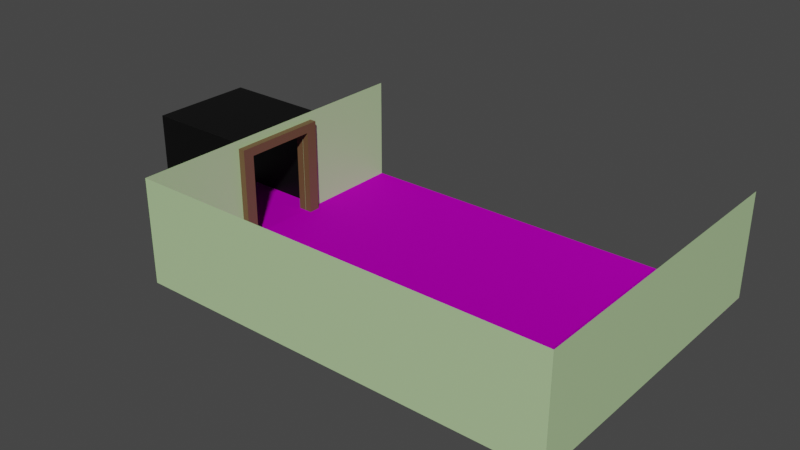 # Source: BedRoom.blend  (saved by Blender 3.6.13; exported with 4.5.12 LTS)
import bpy
from mathutils import Matrix  # noqa: F401  (used for matrix-valued properties, if any)

bpy.ops.wm.read_factory_settings(use_empty=True)
scene = bpy.context.scene
scene.name = 'Scene'

# ---- collections
col_floor = bpy.data.collections.new('Floor'); scene.collection.children.link(col_floor)
col_wall = bpy.data.collections.new('Wall'); scene.collection.children.link(col_wall)
col_leftdoor = bpy.data.collections.new('LeftDoor'); scene.collection.children.link(col_leftdoor)
col_door_frame = bpy.data.collections.new('Door_frame'); col_leftdoor.children.link(col_door_frame)

# ---- images (referenced by path relative to the original .blend; pixels are not part of the script)
import os
ASSET_DIR = os.environ.get("B2B_ASSET_DIR", "")  # directory of the original .blend (textures are referenced by path, not embedded)
HERE = os.path.dirname(os.path.abspath(__file__))  # packed textures are extracted next to this script under _unpacked/

def load_image(name, relpath, width, height, colorspace="sRGB"):
    """Load a texture the original file referenced (path relative to the .blend, or extracted next to this script)."""
    p = next((c for c in (os.path.join(HERE, relpath), os.path.join(ASSET_DIR, relpath)) if relpath and os.path.exists(c)), "")
    if p:
        img = bpy.data.images.load(p, check_existing=True)
        img.name = name
    else:  # same state as the original file: an image datablock whose file is absent (Cycles renders it pink)
        img = bpy.data.images.new(name, width, height)
        img.source = "FILE"
        img.filepath = "//" + (relpath or name)
    img.colorspace_settings.name = colorspace
    return img
img_new_graph_normal_tga = load_image('New_Graph_normal.tga', 'textures/New_Graph_normal.tga', 1024, 1024, 'sRGB')
img_new_graph_roughness_tga = load_image('New_Graph_roughness.tga', 'textures/New_Graph_roughness.tga', 1024, 1024, 'sRGB')
img_new_graph_basecolor_tga = load_image('New_Graph_basecolor.tga', 'textures/New_Graph_basecolor.tga', 1024, 1024, 'sRGB')
img_new_graph_metallic_tga = load_image('New_Graph_metallic.tga', 'textures/New_Graph_metallic.tga', 1024, 1024, 'sRGB')

# ---- materials (node trees are filled in below, after node groups)
mat_woodfloor = bpy.data.materials.new('WoodFloor')
mat_woodfloor.use_transparent_shadow = False
mat_wall = bpy.data.materials.new('Wall')
mat_wall.use_transparent_shadow = False
mat_wall_001 = bpy.data.materials.new('Wall.001')
mat_wall_001.use_transparent_shadow = False
mat_blackoutblack = bpy.data.materials.new('BlackoutBlack')
mat_blackoutblack.use_transparent_shadow = False
mat_wood = bpy.data.materials.new('Wood')
mat_wood.use_transparent_shadow = False

# ---- material node trees
mat_woodfloor.use_nodes = True; mat_woodfloor.node_tree.nodes.clear()
_N = mat_woodfloor.node_tree.nodes; _L = mat_woodfloor.node_tree.links
n0 = _N.new('ShaderNodeBsdfPrincipled'); n0.name = 'Principled BSDF'; n0.location = (28, 300)
n0.distribution = 'GGX'
n0.subsurface_method = 'RANDOM_WALK_SKIN'
n0.inputs[3].default_value = 1.45
n0.inputs[27].default_value = (0.0, 0.0, 0.0, 1.0)
n0.inputs[28].default_value = 1.0
n1 = _N.new('ShaderNodeOutputMaterial'); n1.name = 'Material Output'; n1.location = (318, 300)
n2 = _N.new('ShaderNodeNormalMap'); n2.name = 'Normal Map'; n2.location = (-180, -160)
n3 = _N.new('ShaderNodeTexImage'); n3.name = 'Image Texture.001'; n3.location = (-481, -366)
n3.hide = True
n3.image = img_new_graph_normal_tga
n4 = _N.new('ShaderNodeTexImage'); n4.name = 'Image Texture.002'; n4.location = (-435, 48)
n4.hide = True
n4.image = img_new_graph_roughness_tga
n5 = _N.new('ShaderNodeTexImage'); n5.name = 'Image Texture'; n5.location = (-445, 344)
n5.hide = True
n5.image = img_new_graph_basecolor_tga
n6 = _N.new('ShaderNodeTexImage'); n6.name = 'Image Texture.003'; n6.location = (-389, 163)
n6.hide = True
n6.image = img_new_graph_metallic_tga
n7 = _N.new('ShaderNodeMapping'); n7.name = 'Mapping'; n7.location = (-688, 131)
n7.width = 126
n7.inputs[2].default_value = (0.0, 0.0, 1.571)
n8 = _N.new('ShaderNodeTexCoord'); n8.name = 'Texture Coordinate'; n8.location = (-898, 120)
_L.new(n0.outputs[0], n1.inputs[0])
_L.new(n5.outputs[0], n0.inputs[0])
_L.new(n2.outputs[0], n0.inputs[5])
_L.new(n3.outputs[0], n2.inputs[1])
_L.new(n7.outputs[0], n3.inputs[0])
_L.new(n7.outputs[0], n5.inputs[0])
_L.new(n4.outputs[1], n0.inputs[2])
_L.new(n7.outputs[0], n4.inputs[0])
_L.new(n6.outputs[1], n0.inputs[1])
_L.new(n7.outputs[0], n6.inputs[0])
_L.new(n8.outputs[3], n7.inputs[0])
n1.is_active_output = True
mat_wall.use_nodes = True; mat_wall.node_tree.nodes.clear()
_N = mat_wall.node_tree.nodes; _L = mat_wall.node_tree.links
n0 = _N.new('ShaderNodeBsdfPrincipled'); n0.name = 'Principled BSDF'; n0.location = (10, 300)
n0.distribution = 'GGX'
n0.subsurface_method = 'RANDOM_WALK_SKIN'
n0.inputs[0].default_value = (0.4652, 0.6514, 0.3394, 1.0)
n0.inputs[3].default_value = 1.45
n0.inputs[27].default_value = (0.0, 0.0, 0.0, 1.0)
n0.inputs[28].default_value = 1.0
n1 = _N.new('ShaderNodeOutputMaterial'); n1.name = 'Material Output'; n1.location = (300, 300)
_L.new(n0.outputs[0], n1.inputs[0])
n1.is_active_output = True
mat_wall_001.use_nodes = True; mat_wall_001.node_tree.nodes.clear()
_N = mat_wall_001.node_tree.nodes; _L = mat_wall_001.node_tree.links
n0 = _N.new('ShaderNodeBsdfPrincipled'); n0.name = 'Principled BSDF'; n0.location = (10, 300)
n0.distribution = 'GGX'
n0.subsurface_method = 'RANDOM_WALK_SKIN'
n0.inputs[0].default_value = (0.4652, 0.6514, 0.3394, 1.0)
n0.inputs[3].default_value = 1.45
n0.inputs[27].default_value = (0.0, 0.0, 0.0, 1.0)
n0.inputs[28].default_value = 1.0
n1 = _N.new('ShaderNodeOutputMaterial'); n1.name = 'Material Output'; n1.location = (300, 300)
_L.new(n0.outputs[0], n1.inputs[0])
n1.is_active_output = True
mat_blackoutblack.use_nodes = True; mat_blackoutblack.node_tree.nodes.clear()
_N = mat_blackoutblack.node_tree.nodes; _L = mat_blackoutblack.node_tree.links
n0 = _N.new('ShaderNodeBsdfPrincipled'); n0.name = 'Principled BSDF'; n0.location = (10, 300)
n0.distribution = 'GGX'
n0.subsurface_method = 'RANDOM_WALK_SKIN'
n0.inputs[0].default_value = (0.0, 0.0, 0.0, 1.0)
n0.inputs[3].default_value = 1.45
n0.inputs[27].default_value = (0.0, 0.0, 0.0, 1.0)
n0.inputs[28].default_value = 1.0
n1 = _N.new('ShaderNodeOutputMaterial'); n1.name = 'Material Output'; n1.location = (300, 300)
_L.new(n0.outputs[0], n1.inputs[0])
n1.is_active_output = True
mat_wood.use_nodes = True; mat_wood.node_tree.nodes.clear()
_N = mat_wood.node_tree.nodes; _L = mat_wood.node_tree.links
n0 = _N.new('ShaderNodeBsdfPrincipled'); n0.name = 'Principled BSDF'; n0.location = (10, 300)
n0.distribution = 'GGX'
n0.subsurface_method = 'RANDOM_WALK_SKIN'
n0.inputs[0].default_value = (0.147, 0.07819, 0.0356, 1.0)
n0.inputs[3].default_value = 1.45
n0.inputs[27].default_value = (0.0, 0.0, 0.0, 1.0)
n0.inputs[28].default_value = 1.0
n1 = _N.new('ShaderNodeOutputMaterial'); n1.name = 'Material Output'; n1.location = (300, 300)
_L.new(n0.outputs[0], n1.inputs[0])
n1.is_active_output = True

# ---- world
world_world = bpy.data.worlds.new('World'); scene.world = world_world
world_world.use_nodes = True; world_world.node_tree.nodes.clear()
_N = world_world.node_tree.nodes; _L = world_world.node_tree.links
n0 = _N.new('ShaderNodeOutputWorld'); n0.name = 'World Output'; n0.location = (300, 300)
n1 = _N.new('ShaderNodeBackground'); n1.name = 'Background'; n1.location = (10, 300)
n1.inputs[0].default_value = (0.05088, 0.05088, 0.05088, 1.0)
_L.new(n1.outputs[0], n0.inputs[0])
n0.is_active_output = True
world_world.color = (0.05088, 0.05088, 0.05088)
world_world.use_sun_shadow = False
world_world.sun_shadow_jitter_overblur = 0.0

# ---- meshes
me_plane = bpy.data.meshes.new('Plane')
me_plane.from_pydata([(-1.0, -1.0, 0.0), (1.0, -1.0, 0.0), (-1.0, 1.0, 0.0), (1.0, 1.0, 0.0)], [], [(0, 1, 3, 2)])
_uv = me_plane.uv_layers.new(name='UVMap')
_uv.uv.foreach_set('vector', [0.0, 0.0, 1.0, 0.0, 1.0, 1.0, 0.0, 1.0])
me_plane.materials.append(mat_woodfloor)
me_plane.update()
me_plane_005 = bpy.data.meshes.new('Plane.005')
me_plane_005.from_pydata([(-1.0, -1.0, 0.0), (1.0, -1.0, 0.0), (-1.0, 1.0, 0.0), (1.0, 1.0, 0.0)], [], [(0, 1, 3, 2)])
_uv = me_plane_005.uv_layers.new(name='UVMap')
_uv.uv.foreach_set('vector', [0.0, 0.0, 1.0, 0.0, 1.0, 1.0, 0.0, 1.0])
me_plane_005.materials.append(mat_woodfloor)
me_plane_005.update()
me_plane_004 = bpy.data.meshes.new('Plane.004')
me_plane_004.from_pydata([(-2.0, -0.999, -0.002826), (7.947e-07, -0.999, -0.002826), (-2.0, 1.001, -0.002826), (7.947e-07, 1.001, -0.002826), (7.947e-07, -0.2328, -0.002826), (7.947e-07, 0.2347, -0.002826), (-1.669, -0.2328, -0.002826), (-1.669, 0.2347, -0.002826)], [], [(5, 3, 2, 0, 1, 4, 6, 7)])
_uv = me_plane_004.uv_layers.new(name='UVMap')
_uv.uv.foreach_set('vector', [1.0, 0.6169, 1.0, 1.0, 0.0, 1.0, 0.0, 0.0, 1.0, 0.0, 1.0, 0.3831, 0.1656, 0.3831, 0.1656, 0.6169])
me_plane_004.materials.append(mat_wall)
me_plane_004.update()
me_plane_001 = bpy.data.meshes.new('Plane.001')
me_plane_001.from_pydata([(-2.0, -0.999, -0.002826), (7.947e-07, -0.999, -0.002826), (-2.0, 1.001, -0.002826), (7.947e-07, 1.001, -0.002826), (7.947e-07, -0.2328, -0.002826), (7.947e-07, 0.2347, -0.002826), (-1.669, -0.2328, -0.002826), (-1.669, 0.2347, -0.002826)], [], [(5, 3, 2, 0, 1, 4, 6, 7)])
_uv = me_plane_001.uv_layers.new(name='UVMap')
_uv.uv.foreach_set('vector', [1.0, 0.6169, 1.0, 1.0, 0.0, 1.0, 0.0, 0.0, 1.0, 0.0, 1.0, 0.3831, 0.1656, 0.3831, 0.1656, 0.6169])
me_plane_001.materials.append(mat_wall_001)
me_plane_001.update()
me_plane_013 = bpy.data.meshes.new('Plane.013')
me_plane_013.from_pydata([(-1.0, -1.0, 0.0), (1.0, -1.0, 0.0), (-1.0, 1.0, 0.0), (1.0, 1.0, 0.0)], [], [(0, 1, 3, 2)])
_uv = me_plane_013.uv_layers.new(name='UVMap')
_uv.uv.foreach_set('vector', [0.0, 0.0, 1.0, 0.0, 1.0, 1.0, 0.0, 1.0])
me_plane_013.materials.append(mat_wall)
me_plane_013.update()
me_plane_014 = bpy.data.meshes.new('Plane.014')
me_plane_014.from_pydata([(-1.0, -1.0, 0.0), (1.0, -1.0, 0.0), (-1.0, 1.0, 0.0), (1.0, 1.0, 0.0)], [], [(0, 1, 3, 2)])
_uv = me_plane_014.uv_layers.new(name='UVMap')
_uv.uv.foreach_set('vector', [0.0, 0.0, 1.0, 0.0, 1.0, 1.0, 0.0, 1.0])
me_plane_014.materials.append(mat_wall)
me_plane_014.update()
me_plane_011 = bpy.data.meshes.new('Plane.011')
me_plane_011.from_pydata([(-0.9971, 5.003, 2.0), (1.003, 5.003, 2.0), (-0.9971, 7.003, 2.0), (1.003, 7.003, 2.0)], [], [(0, 1, 3, 2)])
_uv = me_plane_011.uv_layers.new(name='UVMap')
_uv.uv.foreach_set('vector', [0.0, 0.0, 1.0, 0.0, 1.0, 1.0, 0.0, 1.0])
me_plane_011.materials.append(mat_blackoutblack)
me_plane_011.update()
me_plane_007 = bpy.data.meshes.new('Plane.007')
me_plane_007.from_pydata([(-1.0, -1.0, 0.0), (1.0, -1.0, 0.0), (-1.0, 1.0, 0.0), (1.0, 1.0, 0.0)], [], [(0, 1, 3, 2)])
_uv = me_plane_007.uv_layers.new(name='UVMap')
_uv.uv.foreach_set('vector', [0.0, 0.0, 1.0, 0.0, 1.0, 1.0, 0.0, 1.0])
me_plane_007.materials.append(mat_blackoutblack)
me_plane_007.update()
me_plane_012 = bpy.data.meshes.new('Plane.012')
me_plane_012.from_pydata([(-1.0, -1.0, 0.0), (1.0, -1.0, 0.0), (-1.0, 1.0, 0.0), (1.0, 1.0, 0.0)], [], [(0, 1, 3, 2)])
_uv = me_plane_012.uv_layers.new(name='UVMap')
_uv.uv.foreach_set('vector', [0.0, 0.0, 1.0, 0.0, 1.0, 1.0, 0.0, 1.0])
me_plane_012.materials.append(mat_blackoutblack)
me_plane_012.update()
me_cube_002 = bpy.data.meshes.new('Cube.002')
me_cube_002.from_pydata([(-0.9968, -35.41, -0.1436), (-0.9968, -35.41, 1.856), (-0.9968, -33.41, -0.1436), (-0.9968, -33.41, 1.856), (1.003, -35.41, -0.1436), (1.003, -35.41, 1.856), (1.003, -33.41, -0.1436), (1.003, -33.41, 1.856), (0.762, -33.41, 1.681), (-0.7556, -33.41, 1.681), (-0.7556, -33.41, -0.03134), (0.762, -33.41, -0.03134), (-0.7556, -35.41, 1.681), (0.762, -35.41, 1.681), (-0.7556, -35.41, -0.03134), (0.762, -35.41, -0.03134)], [], [(0, 1, 3, 2), (2, 3, 7, 6, 11, 8, 9, 10), (6, 2, 10, 11), (6, 7, 5, 4), (15, 4, 5, 1, 0, 14, 12, 13), (14, 0, 4, 15), (2, 6, 4, 0), (7, 3, 1, 5), (14, 10, 9, 12), (11, 15, 13, 8), (15, 11, 10, 14), (9, 8, 13, 12)])
me_cube_002.polygons.foreach_set('material_index', [0, 0, 0, 0, 0, 0, 0, 0, 24264, 24264, 24264, 24264])
_uv = me_cube_002.uv_layers.new(name='UVMap')
_uv.uv.foreach_set('vector', [0.375, 0.0, 0.625, 0.0, 0.625, 0.25, 0.375, 0.25, 0.375, 0.25, 0.625, 0.25, 0.625, 0.5, 0.375, 0.5, 0.389, 0.4698, 0.6031, 0.4698, 0.6031, 0.2802, 0.389, 0.2802, 0.375, 0.5, 0.375, 0.25, 0.389, 0.2802, 0.389, 0.4698, 0.375, 0.5, 0.625, 0.5, 0.625, 0.75, 0.375, 0.75, 0.389, 0.7802, 0.375, 0.75, 0.625, 0.75, 0.625, 1.0, 0.375, 1.0, 0.389, 0.9698, 0.6031, 0.9698, 0.6031, 0.7802, 0.389, 0.9698, 0.375, 1.0, 0.375, 0.75, 0.389, 0.7802, 0.125, 0.5, 0.375, 0.5, 0.375, 0.75, 0.125, 0.75, 0.625, 0.5, 0.875, 0.5, 0.875, 0.75, 0.625, 0.75, 0.375, 0.1452, 0.375, 0.1088, 0.625, 0.1088, 0.625, 0.1452, 0.375, 0.6412, 0.375, 0.6048, 0.625, 0.6048, 0.625, 0.6412, 0.375, 0.6048, 0.375, 0.6412, 0.125, 0.6412, 0.125, 0.6048, 0.875, 0.6412, 0.625, 0.6412, 0.625, 0.6048, 0.875, 0.6048])
me_cube_002.materials.append(mat_wood)
me_cube_002.update()

# ---- objects
ob_plane = bpy.data.objects.new('Plane', me_plane)
ob_plane_002 = bpy.data.objects.new('Plane.002', me_plane_005)
ob_plane_003 = bpy.data.objects.new('Plane.003', me_plane_004)
ob_plane_009 = bpy.data.objects.new('Plane.009', me_plane_001)
ob_plane_005 = bpy.data.objects.new('Plane.005', me_plane_013)
ob_plane_006 = bpy.data.objects.new('Plane.006', me_plane_014)
ob_ceeling = bpy.data.objects.new('Ceeling', me_plane_011)
ob_plane_001 = bpy.data.objects.new('Plane.001', me_plane_007)
ob_plane_004 = bpy.data.objects.new('Plane.004', me_plane_012)
ob_door_frame = bpy.data.objects.new('Door_frame', me_cube_002)

# ---- transforms, parenting, visibility, modifiers, constraints
ob_plane.location = (-5.0, 0.0, 0.0)
ob_plane.rotation_euler = (0.0, 0.0, 1.571)
ob_plane_002.location = (0.0, 0.0, 0.0)
ob_plane_002.rotation_euler = (0.0, 0.0, 1.571)
ob_plane_002.scale = (3.0, 4.0, 1.0)
ob_plane_003.location = (-4.0, 1.581e-13, 2.842e-14)
ob_plane_003.rotation_euler = (6.283, 1.571, 3.142)
ob_plane_003.scale = (1.0, 3.0, 1.0)
ob_plane_009.location = (-4.0, 1.581e-13, 2.842e-14)
ob_plane_009.rotation_euler = (6.283, 1.571, 0.0)
ob_plane_009.scale = (1.0, 3.0, 1.0)
ob_plane_005.location = (4.0, 0.0, 1.0)
ob_plane_005.rotation_euler = (-1.571, 1.571, 1.571)
ob_plane_005.scale = (1.0, 3.0, 1.0)
ob_plane_006.location = (0.0, -3.0, 1.0)
ob_plane_006.rotation_euler = (0.0, 1.571, 1.571)
ob_plane_006.scale = (1.0, 4.0, 1.0)
ob_ceeling.location = (1.0, 6.323e-09, 0.0)
ob_ceeling.rotation_euler = (0.0, -0.0, -4.712)
ob_plane_001.location = (-5.0, -1.0, 1.0)
ob_plane_001.rotation_euler = (0.0, 1.571, 1.571)
ob_plane_004.location = (-5.0, 1.0, 1.0)
ob_plane_004.rotation_euler = (0.0, 1.571, 1.571)
ob_door_frame.location = (1.0, 6.556e-09, 5.96e-08)
ob_door_frame.rotation_euler = (0.0, -0.0, -4.712)
ob_door_frame.scale = (0.9241, -0.1456, 0.9926)

# ---- collection membership
col_floor.objects.link(ob_plane)
col_floor.objects.link(ob_plane_002)
col_wall.objects.link(ob_plane_003)
col_wall.objects.link(ob_plane_009)
col_wall.objects.link(ob_plane_005)
col_wall.objects.link(ob_plane_006)
col_leftdoor.objects.link(ob_ceeling)
col_leftdoor.objects.link(ob_plane_001)
col_leftdoor.objects.link(ob_plane_004)
col_door_frame.objects.link(ob_door_frame)

# ---- scene / render settings (as saved in the file)
scene.frame_start = 1; scene.frame_end = 250; scene.frame_set(1)
scene.render.engine = 'BLENDER_EEVEE_NEXT'
scene.cycles.sampling_pattern = 'TABULATED_SOBOL'
scene.view_settings.view_transform = 'Filmic'
bpy.context.view_layer.update()

# ---- added for rendering (the .blend has no active camera and no usable light): camera, sun
cam_auto = bpy.data.cameras.new('AutoCamera')
cam_auto.lens = 50.0
cam_auto.sensor_width = 36.0
cam_auto.clip_end = 1000.0
ob_auto_camera = bpy.data.objects.new('AutoCamera', cam_auto)
scene.collection.objects.link(ob_auto_camera)
ob_auto_camera.location = (9.97401, -13.1705, 9.70906)
ob_auto_camera.rotation_euler = (1.09748, -7.21219e-08, 0.694738)
scene.camera = ob_auto_camera
light_auto_sun = bpy.data.lights.new('AutoSun', 'SUN')
light_auto_sun.energy = 3.0
light_auto_sun.angle = 0.0523599
ob_auto_sun = bpy.data.objects.new('AutoSun', light_auto_sun)
scene.collection.objects.link(ob_auto_sun)
ob_auto_sun.rotation_euler = (0.872665, 0.174533, 0.523599)
bpy.context.view_layer.update()
